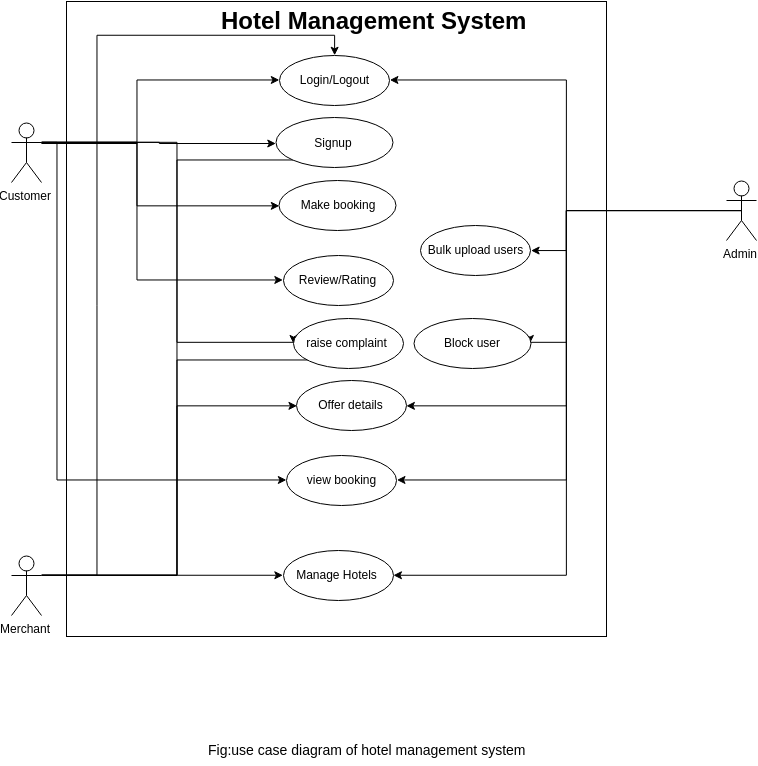

The diagram above was exported from draw.io. Its source (the exported page's mxGraphModel, read from the mxfile embedded in the PNG):
<mxGraphModel dx="996" dy="-488" grid="1" gridSize="10" guides="1" tooltips="1" connect="1" arrows="1" fold="1" page="1" pageScale="1" pageWidth="827" pageHeight="1169" math="0" shadow="0">
  <root>
    <mxCell id="0" />
    <mxCell id="1" parent="0" />
    <mxCell id="iPewJs3wPvhRF_5U-N_C-35" value="" style="rounded=0;whiteSpace=wrap;html=1;" vertex="1" parent="1">
      <mxGeometry x="90" y="1266" width="540" height="635" as="geometry" />
    </mxCell>
    <mxCell id="sL9FdNuuhhOe-o-kQ3t--87" value="Login/Logout" style="ellipse;whiteSpace=wrap;html=1;" parent="1" vertex="1">
      <mxGeometry x="303" y="1320" width="110" height="50" as="geometry" />
    </mxCell>
    <mxCell id="sL9FdNuuhhOe-o-kQ3t--89" value="Make booking" style="ellipse;whiteSpace=wrap;html=1;" parent="1" vertex="1">
      <mxGeometry x="303" y="1445" width="117" height="50" as="geometry" />
    </mxCell>
    <mxCell id="sL9FdNuuhhOe-o-kQ3t--95" value="Offer details" style="ellipse;whiteSpace=wrap;html=1;" parent="1" vertex="1">
      <mxGeometry x="320" y="1645" width="110" height="50" as="geometry" />
    </mxCell>
    <mxCell id="sL9FdNuuhhOe-o-kQ3t--96" value="Review/Rating" style="ellipse;whiteSpace=wrap;html=1;" parent="1" vertex="1">
      <mxGeometry x="306.5" y="1520" width="110" height="50" as="geometry" />
    </mxCell>
    <mxCell id="iPewJs3wPvhRF_5U-N_C-4" style="edgeStyle=orthogonalEdgeStyle;rounded=0;orthogonalLoop=1;jettySize=auto;html=1;exitX=1;exitY=0.3333333333333333;exitDx=0;exitDy=0;exitPerimeter=0;entryX=0;entryY=0.5;entryDx=0;entryDy=0;" edge="1" parent="1" source="sL9FdNuuhhOe-o-kQ3t--109" target="sL9FdNuuhhOe-o-kQ3t--87">
      <mxGeometry relative="1" as="geometry">
        <Array as="points">
          <mxPoint x="160" y="1408" />
          <mxPoint x="160" y="1345" />
        </Array>
      </mxGeometry>
    </mxCell>
    <mxCell id="iPewJs3wPvhRF_5U-N_C-7" style="edgeStyle=orthogonalEdgeStyle;rounded=0;orthogonalLoop=1;jettySize=auto;html=1;exitX=1;exitY=0.3333333333333333;exitDx=0;exitDy=0;exitPerimeter=0;entryX=0;entryY=0.5;entryDx=0;entryDy=0;" edge="1" parent="1" source="sL9FdNuuhhOe-o-kQ3t--109" target="iPewJs3wPvhRF_5U-N_C-6">
      <mxGeometry relative="1" as="geometry" />
    </mxCell>
    <mxCell id="iPewJs3wPvhRF_5U-N_C-10" style="edgeStyle=orthogonalEdgeStyle;rounded=0;orthogonalLoop=1;jettySize=auto;html=1;exitX=1;exitY=0.3333333333333333;exitDx=0;exitDy=0;exitPerimeter=0;entryX=0;entryY=0.5;entryDx=0;entryDy=0;" edge="1" parent="1" source="sL9FdNuuhhOe-o-kQ3t--109" target="sL9FdNuuhhOe-o-kQ3t--89">
      <mxGeometry relative="1" as="geometry">
        <Array as="points">
          <mxPoint x="160" y="1407" />
          <mxPoint x="160" y="1470" />
        </Array>
      </mxGeometry>
    </mxCell>
    <mxCell id="iPewJs3wPvhRF_5U-N_C-13" style="edgeStyle=orthogonalEdgeStyle;rounded=0;orthogonalLoop=1;jettySize=auto;html=1;exitX=1;exitY=0.3333333333333333;exitDx=0;exitDy=0;exitPerimeter=0;entryX=0;entryY=0.5;entryDx=0;entryDy=0;" edge="1" parent="1" source="sL9FdNuuhhOe-o-kQ3t--109" target="sL9FdNuuhhOe-o-kQ3t--96">
      <mxGeometry relative="1" as="geometry">
        <Array as="points">
          <mxPoint x="160" y="1407" />
          <mxPoint x="160" y="1545" />
        </Array>
      </mxGeometry>
    </mxCell>
    <mxCell id="iPewJs3wPvhRF_5U-N_C-19" style="edgeStyle=orthogonalEdgeStyle;rounded=0;orthogonalLoop=1;jettySize=auto;html=1;exitX=1;exitY=0.3333333333333333;exitDx=0;exitDy=0;exitPerimeter=0;entryX=0;entryY=0.5;entryDx=0;entryDy=0;" edge="1" parent="1" source="sL9FdNuuhhOe-o-kQ3t--109" target="iPewJs3wPvhRF_5U-N_C-17">
      <mxGeometry relative="1" as="geometry">
        <Array as="points">
          <mxPoint x="80" y="1407" />
          <mxPoint x="80" y="1745" />
        </Array>
      </mxGeometry>
    </mxCell>
    <mxCell id="iPewJs3wPvhRF_5U-N_C-36" style="edgeStyle=orthogonalEdgeStyle;rounded=0;orthogonalLoop=1;jettySize=auto;html=1;exitX=1;exitY=0.3333333333333333;exitDx=0;exitDy=0;exitPerimeter=0;entryX=0;entryY=0.5;entryDx=0;entryDy=0;" edge="1" parent="1" source="sL9FdNuuhhOe-o-kQ3t--109" target="iPewJs3wPvhRF_5U-N_C-14">
      <mxGeometry relative="1" as="geometry">
        <Array as="points">
          <mxPoint x="200" y="1407" />
          <mxPoint x="200" y="1607" />
        </Array>
      </mxGeometry>
    </mxCell>
    <mxCell id="sL9FdNuuhhOe-o-kQ3t--109" value="Customer" style="shape=umlActor;verticalLabelPosition=bottom;labelBackgroundColor=#ffffff;verticalAlign=top;html=1;outlineConnect=0;" parent="1" vertex="1">
      <mxGeometry x="35" y="1387" width="30" height="60" as="geometry" />
    </mxCell>
    <mxCell id="iPewJs3wPvhRF_5U-N_C-5" style="edgeStyle=orthogonalEdgeStyle;rounded=0;orthogonalLoop=1;jettySize=auto;html=1;exitX=1;exitY=0.3333333333333333;exitDx=0;exitDy=0;exitPerimeter=0;entryX=0.5;entryY=0;entryDx=0;entryDy=0;" edge="1" parent="1" source="sL9FdNuuhhOe-o-kQ3t--110" target="sL9FdNuuhhOe-o-kQ3t--87">
      <mxGeometry relative="1" as="geometry">
        <Array as="points">
          <mxPoint x="120" y="1840" />
          <mxPoint x="120" y="1300" />
          <mxPoint x="358" y="1300" />
        </Array>
      </mxGeometry>
    </mxCell>
    <mxCell id="iPewJs3wPvhRF_5U-N_C-8" style="edgeStyle=orthogonalEdgeStyle;rounded=0;orthogonalLoop=1;jettySize=auto;html=1;exitX=1;exitY=0.3333333333333333;exitDx=0;exitDy=0;exitPerimeter=0;entryX=0;entryY=1;entryDx=0;entryDy=0;" edge="1" parent="1" source="sL9FdNuuhhOe-o-kQ3t--110" target="iPewJs3wPvhRF_5U-N_C-6">
      <mxGeometry relative="1" as="geometry">
        <Array as="points">
          <mxPoint x="200" y="1840" />
          <mxPoint x="200" y="1425" />
        </Array>
      </mxGeometry>
    </mxCell>
    <mxCell id="iPewJs3wPvhRF_5U-N_C-12" style="edgeStyle=orthogonalEdgeStyle;rounded=0;orthogonalLoop=1;jettySize=auto;html=1;exitX=1;exitY=0.3333333333333333;exitDx=0;exitDy=0;exitPerimeter=0;entryX=0;entryY=0.5;entryDx=0;entryDy=0;" edge="1" parent="1" source="sL9FdNuuhhOe-o-kQ3t--110" target="sL9FdNuuhhOe-o-kQ3t--95">
      <mxGeometry relative="1" as="geometry">
        <Array as="points">
          <mxPoint x="200" y="1840" />
          <mxPoint x="200" y="1670" />
        </Array>
      </mxGeometry>
    </mxCell>
    <mxCell id="iPewJs3wPvhRF_5U-N_C-16" style="edgeStyle=orthogonalEdgeStyle;rounded=0;orthogonalLoop=1;jettySize=auto;html=1;exitX=1;exitY=0.3333333333333333;exitDx=0;exitDy=0;exitPerimeter=0;entryX=0;entryY=1;entryDx=0;entryDy=0;" edge="1" parent="1" source="sL9FdNuuhhOe-o-kQ3t--110" target="iPewJs3wPvhRF_5U-N_C-14">
      <mxGeometry relative="1" as="geometry">
        <Array as="points">
          <mxPoint x="200" y="1840" />
          <mxPoint x="200" y="1625" />
        </Array>
      </mxGeometry>
    </mxCell>
    <mxCell id="iPewJs3wPvhRF_5U-N_C-32" style="edgeStyle=orthogonalEdgeStyle;rounded=0;orthogonalLoop=1;jettySize=auto;html=1;exitX=1;exitY=0.3333333333333333;exitDx=0;exitDy=0;exitPerimeter=0;entryX=0;entryY=0.5;entryDx=0;entryDy=0;" edge="1" parent="1" source="sL9FdNuuhhOe-o-kQ3t--110" target="iPewJs3wPvhRF_5U-N_C-29">
      <mxGeometry relative="1" as="geometry" />
    </mxCell>
    <mxCell id="sL9FdNuuhhOe-o-kQ3t--110" value="Merchant" style="shape=umlActor;verticalLabelPosition=bottom;labelBackgroundColor=#ffffff;verticalAlign=top;html=1;outlineConnect=0;" parent="1" vertex="1">
      <mxGeometry x="35" y="1820" width="30" height="60" as="geometry" />
    </mxCell>
    <mxCell id="sL9FdNuuhhOe-o-kQ3t--133" style="edgeStyle=orthogonalEdgeStyle;rounded=0;orthogonalLoop=1;jettySize=auto;html=1;exitX=0.5;exitY=0.5;exitDx=0;exitDy=0;exitPerimeter=0;entryX=1;entryY=0.5;entryDx=0;entryDy=0;" parent="1" source="sL9FdNuuhhOe-o-kQ3t--122" target="sL9FdNuuhhOe-o-kQ3t--95" edge="1">
      <mxGeometry relative="1" as="geometry">
        <Array as="points">
          <mxPoint x="590" y="1475" />
          <mxPoint x="590" y="1670" />
        </Array>
      </mxGeometry>
    </mxCell>
    <mxCell id="iPewJs3wPvhRF_5U-N_C-18" style="edgeStyle=orthogonalEdgeStyle;rounded=0;orthogonalLoop=1;jettySize=auto;html=1;exitX=0.5;exitY=0.5;exitDx=0;exitDy=0;exitPerimeter=0;entryX=1;entryY=0.5;entryDx=0;entryDy=0;" edge="1" parent="1" source="sL9FdNuuhhOe-o-kQ3t--122" target="iPewJs3wPvhRF_5U-N_C-17">
      <mxGeometry relative="1" as="geometry">
        <Array as="points">
          <mxPoint x="590" y="1475" />
          <mxPoint x="590" y="1745" />
        </Array>
      </mxGeometry>
    </mxCell>
    <mxCell id="iPewJs3wPvhRF_5U-N_C-25" style="edgeStyle=orthogonalEdgeStyle;rounded=0;orthogonalLoop=1;jettySize=auto;html=1;exitX=0.5;exitY=0.5;exitDx=0;exitDy=0;exitPerimeter=0;entryX=1;entryY=0.5;entryDx=0;entryDy=0;" edge="1" parent="1" source="sL9FdNuuhhOe-o-kQ3t--122" target="sL9FdNuuhhOe-o-kQ3t--87">
      <mxGeometry relative="1" as="geometry">
        <Array as="points">
          <mxPoint x="590" y="1475" />
          <mxPoint x="590" y="1345" />
        </Array>
      </mxGeometry>
    </mxCell>
    <mxCell id="iPewJs3wPvhRF_5U-N_C-28" style="edgeStyle=orthogonalEdgeStyle;rounded=0;orthogonalLoop=1;jettySize=auto;html=1;exitX=0.5;exitY=0.5;exitDx=0;exitDy=0;exitPerimeter=0;entryX=1;entryY=0.5;entryDx=0;entryDy=0;" edge="1" parent="1" source="sL9FdNuuhhOe-o-kQ3t--122" target="iPewJs3wPvhRF_5U-N_C-27">
      <mxGeometry relative="1" as="geometry">
        <Array as="points">
          <mxPoint x="590" y="1475" />
          <mxPoint x="590" y="1515" />
        </Array>
      </mxGeometry>
    </mxCell>
    <mxCell id="iPewJs3wPvhRF_5U-N_C-33" style="edgeStyle=orthogonalEdgeStyle;rounded=0;orthogonalLoop=1;jettySize=auto;html=1;exitX=0.5;exitY=0.5;exitDx=0;exitDy=0;exitPerimeter=0;entryX=1;entryY=0.5;entryDx=0;entryDy=0;" edge="1" parent="1" source="sL9FdNuuhhOe-o-kQ3t--122" target="iPewJs3wPvhRF_5U-N_C-29">
      <mxGeometry relative="1" as="geometry">
        <Array as="points">
          <mxPoint x="590" y="1475" />
          <mxPoint x="590" y="1840" />
        </Array>
      </mxGeometry>
    </mxCell>
    <mxCell id="iPewJs3wPvhRF_5U-N_C-34" style="edgeStyle=orthogonalEdgeStyle;rounded=0;orthogonalLoop=1;jettySize=auto;html=1;exitX=0.5;exitY=0.5;exitDx=0;exitDy=0;exitPerimeter=0;entryX=1;entryY=0.5;entryDx=0;entryDy=0;" edge="1" parent="1" source="sL9FdNuuhhOe-o-kQ3t--122" target="iPewJs3wPvhRF_5U-N_C-21">
      <mxGeometry relative="1" as="geometry">
        <Array as="points">
          <mxPoint x="590" y="1475" />
          <mxPoint x="590" y="1607" />
        </Array>
      </mxGeometry>
    </mxCell>
    <mxCell id="sL9FdNuuhhOe-o-kQ3t--122" value="Admin" style="shape=umlActor;verticalLabelPosition=bottom;labelBackgroundColor=#ffffff;verticalAlign=top;html=1;outlineConnect=0;" parent="1" vertex="1">
      <mxGeometry x="750" y="1445" width="30" height="60" as="geometry" />
    </mxCell>
    <mxCell id="sL9FdNuuhhOe-o-kQ3t--141" value="&lt;font style=&quot;font-size: 14px&quot;&gt;Fig:use case diagram of hotel management system&lt;/font&gt;" style="text;html=1;" parent="1" vertex="1">
      <mxGeometry x="230" y="2000" width="100" height="30" as="geometry" />
    </mxCell>
    <mxCell id="sL9FdNuuhhOe-o-kQ3t--142" value="&lt;b&gt;&lt;font style=&quot;font-size: 24px&quot;&gt;Hotel Management System&lt;/font&gt;&lt;/b&gt;" style="text;html=1;" parent="1" vertex="1">
      <mxGeometry x="243" y="1265" width="100" height="30" as="geometry" />
    </mxCell>
    <mxCell id="iPewJs3wPvhRF_5U-N_C-6" value="Signup" style="ellipse;whiteSpace=wrap;html=1;" vertex="1" parent="1">
      <mxGeometry x="299.5" y="1382.5" width="117" height="50" as="geometry" />
    </mxCell>
    <mxCell id="iPewJs3wPvhRF_5U-N_C-14" value="raise complaint" style="ellipse;whiteSpace=wrap;html=1;" vertex="1" parent="1">
      <mxGeometry x="316.5" y="1582.5" width="110" height="50" as="geometry" />
    </mxCell>
    <mxCell id="iPewJs3wPvhRF_5U-N_C-17" value="view booking" style="ellipse;whiteSpace=wrap;html=1;" vertex="1" parent="1">
      <mxGeometry x="310" y="1720" width="110" height="50" as="geometry" />
    </mxCell>
    <mxCell id="iPewJs3wPvhRF_5U-N_C-21" value="Block user" style="ellipse;whiteSpace=wrap;html=1;" vertex="1" parent="1">
      <mxGeometry x="437" y="1582.5" width="117" height="50" as="geometry" />
    </mxCell>
    <mxCell id="iPewJs3wPvhRF_5U-N_C-27" value="Bulk upload users" style="ellipse;whiteSpace=wrap;html=1;" vertex="1" parent="1">
      <mxGeometry x="444" y="1490" width="110" height="50" as="geometry" />
    </mxCell>
    <mxCell id="iPewJs3wPvhRF_5U-N_C-29" value="Manage Hotels" style="ellipse;whiteSpace=wrap;html=1;" vertex="1" parent="1">
      <mxGeometry x="306.5" y="1815" width="110" height="50" as="geometry" />
    </mxCell>
  </root>
</mxGraphModel>